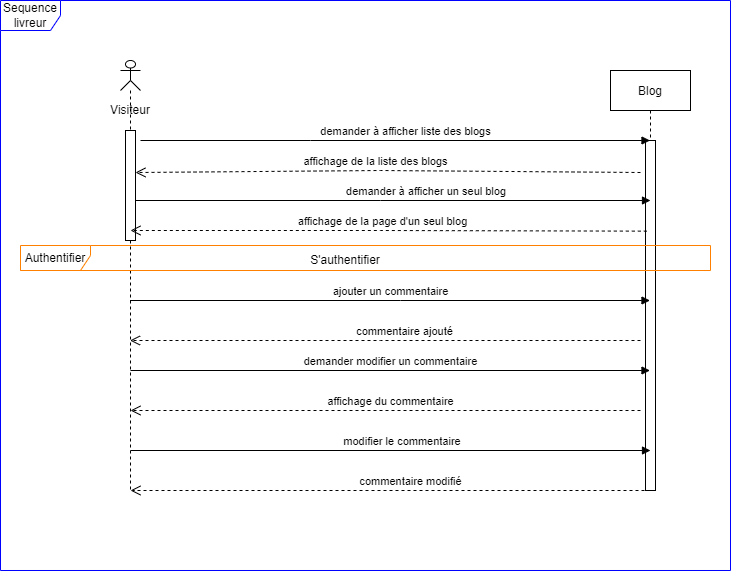

The diagram above was exported from draw.io. Its source (the exported page's mxGraphModel, read from the mxfile embedded in the PNG):
<mxGraphModel dx="1007" dy="1511" grid="1" gridSize="10" guides="1" tooltips="1" connect="1" arrows="1" fold="1" page="1" pageScale="1" pageWidth="850" pageHeight="1100" math="0" shadow="0">
  <root>
    <mxCell id="0" />
    <mxCell id="1" parent="0" />
    <mxCell id="3nuBFxr9cyL0pnOWT2aG-5" value="Blog" style="shape=umlLifeline;perimeter=lifelinePerimeter;container=1;collapsible=0;recursiveResize=0;rounded=0;shadow=0;strokeWidth=1;" parent="1" vertex="1">
      <mxGeometry x="640" y="20" width="80" height="420" as="geometry" />
    </mxCell>
    <mxCell id="3nuBFxr9cyL0pnOWT2aG-6" value="" style="points=[];perimeter=orthogonalPerimeter;rounded=0;shadow=0;strokeWidth=1;" parent="3nuBFxr9cyL0pnOWT2aG-5" vertex="1">
      <mxGeometry x="35" y="70" width="10" height="350" as="geometry" />
    </mxCell>
    <mxCell id="yuYbC-gx7rDcPaVgRjnB-5" value="Visiteur" style="shape=umlLifeline;participant=umlActor;perimeter=lifelinePerimeter;whiteSpace=wrap;html=1;container=1;collapsible=0;recursiveResize=0;verticalAlign=top;spacingTop=36;outlineConnect=0;size=30;" parent="1" vertex="1">
      <mxGeometry x="150" y="10" width="20" height="430" as="geometry" />
    </mxCell>
    <mxCell id="yuYbC-gx7rDcPaVgRjnB-14" value="" style="html=1;points=[];perimeter=orthogonalPerimeter;" parent="yuYbC-gx7rDcPaVgRjnB-5" vertex="1">
      <mxGeometry x="5" y="70" width="10" height="110" as="geometry" />
    </mxCell>
    <mxCell id="yuYbC-gx7rDcPaVgRjnB-28" value="&amp;nbsp;demander à afficher un seul blog" style="html=1;verticalAlign=bottom;endArrow=block;rounded=0;" parent="1" source="yuYbC-gx7rDcPaVgRjnB-14" edge="1">
      <mxGeometry x="0.1173" width="80" relative="1" as="geometry">
        <mxPoint x="170" y="150" as="sourcePoint" />
        <mxPoint x="680" y="150" as="targetPoint" />
        <Array as="points">
          <mxPoint x="410" y="150" />
        </Array>
        <mxPoint x="1" as="offset" />
      </mxGeometry>
    </mxCell>
    <mxCell id="ckNGNwnqtWE-IBltrma2-4" value="demander à afficher liste des blogs" style="html=1;verticalAlign=bottom;endArrow=block;rounded=0;" parent="1" target="3nuBFxr9cyL0pnOWT2aG-5" edge="1">
      <mxGeometry x="0.0404" width="80" relative="1" as="geometry">
        <mxPoint x="170" y="90" as="sourcePoint" />
        <mxPoint x="670" y="220" as="targetPoint" />
        <Array as="points">
          <mxPoint x="340" y="90" />
        </Array>
        <mxPoint as="offset" />
      </mxGeometry>
    </mxCell>
    <mxCell id="ckNGNwnqtWE-IBltrma2-8" value="affichage de la page d'un seul blog" style="html=1;verticalAlign=bottom;endArrow=open;dashed=1;endSize=8;rounded=0;exitX=0.133;exitY=0.259;exitDx=0;exitDy=0;exitPerimeter=0;" parent="1" edge="1" source="3nuBFxr9cyL0pnOWT2aG-6">
      <mxGeometry x="0.0231" relative="1" as="geometry">
        <mxPoint x="670" y="180" as="sourcePoint" />
        <mxPoint x="160" y="180" as="targetPoint" />
        <Array as="points">
          <mxPoint x="410" y="180" />
        </Array>
        <mxPoint as="offset" />
      </mxGeometry>
    </mxCell>
    <mxCell id="ckNGNwnqtWE-IBltrma2-6" value="affichage de la liste des blogs" style="html=1;verticalAlign=bottom;endArrow=open;dashed=1;endSize=8;rounded=0;entryX=1;entryY=0.382;entryDx=0;entryDy=0;entryPerimeter=0;" parent="1" target="yuYbC-gx7rDcPaVgRjnB-14" edge="1">
      <mxGeometry x="0.0483" relative="1" as="geometry">
        <mxPoint x="670" y="122" as="sourcePoint" />
        <mxPoint x="170" y="120" as="targetPoint" />
        <Array as="points">
          <mxPoint x="410" y="120" />
        </Array>
        <mxPoint as="offset" />
      </mxGeometry>
    </mxCell>
    <mxCell id="v5n30XBrdAajOq0jMBU9-1" value="" style="html=1;verticalAlign=bottom;endArrow=none;dashed=1;endSize=8;rounded=0;" parent="1" edge="1">
      <mxGeometry relative="1" as="geometry">
        <mxPoint x="740" y="280" as="sourcePoint" />
        <mxPoint x="740" y="280" as="targetPoint" />
        <Array as="points">
          <mxPoint x="740" y="280" />
        </Array>
      </mxGeometry>
    </mxCell>
    <mxCell id="HVpk1jmi6CK9qdIINzlB-1" value="ajouter un commentaire" style="html=1;verticalAlign=bottom;endArrow=block;rounded=0;" edge="1" parent="1" source="yuYbC-gx7rDcPaVgRjnB-5" target="3nuBFxr9cyL0pnOWT2aG-5">
      <mxGeometry width="80" relative="1" as="geometry">
        <mxPoint x="160" y="360" as="sourcePoint" />
        <mxPoint x="680" y="360" as="targetPoint" />
        <Array as="points">
          <mxPoint x="430" y="250" />
        </Array>
        <mxPoint as="offset" />
      </mxGeometry>
    </mxCell>
    <mxCell id="HVpk1jmi6CK9qdIINzlB-2" value="commentaire ajouté" style="html=1;verticalAlign=bottom;endArrow=open;dashed=1;endSize=8;rounded=0;" edge="1" parent="1" target="yuYbC-gx7rDcPaVgRjnB-5">
      <mxGeometry x="-0.0769" relative="1" as="geometry">
        <mxPoint x="670" y="290" as="sourcePoint" />
        <mxPoint x="160" y="400" as="targetPoint" />
        <Array as="points">
          <mxPoint x="410" y="290" />
        </Array>
        <mxPoint as="offset" />
      </mxGeometry>
    </mxCell>
    <mxCell id="HVpk1jmi6CK9qdIINzlB-3" value="Authentifier" style="shape=umlFrame;whiteSpace=wrap;html=1;width=70;height=30;strokeColor=#FF8000;" vertex="1" parent="1">
      <mxGeometry x="50" y="195" width="690" height="25" as="geometry" />
    </mxCell>
    <mxCell id="HVpk1jmi6CK9qdIINzlB-4" value="S'authentifier" style="text;html=1;strokeColor=none;fillColor=none;align=center;verticalAlign=middle;whiteSpace=wrap;rounded=0;" vertex="1" parent="1">
      <mxGeometry x="345" y="195" width="60" height="30" as="geometry" />
    </mxCell>
    <mxCell id="HVpk1jmi6CK9qdIINzlB-5" value="demander modifier un commentaire" style="html=1;verticalAlign=bottom;endArrow=block;rounded=0;" edge="1" parent="1" target="3nuBFxr9cyL0pnOWT2aG-5">
      <mxGeometry x="0.001" width="80" relative="1" as="geometry">
        <mxPoint x="160" y="320" as="sourcePoint" />
        <mxPoint x="240" y="320" as="targetPoint" />
        <mxPoint as="offset" />
      </mxGeometry>
    </mxCell>
    <mxCell id="HVpk1jmi6CK9qdIINzlB-6" value="affichage du commentaire" style="html=1;verticalAlign=bottom;endArrow=open;dashed=1;endSize=8;rounded=0;" edge="1" parent="1">
      <mxGeometry x="-0.0196" relative="1" as="geometry">
        <mxPoint x="670" y="360" as="sourcePoint" />
        <mxPoint x="160" y="360" as="targetPoint" />
        <mxPoint as="offset" />
      </mxGeometry>
    </mxCell>
    <mxCell id="HVpk1jmi6CK9qdIINzlB-7" value="&amp;nbsp;modifier le commentaire" style="html=1;verticalAlign=bottom;endArrow=block;rounded=0;" edge="1" parent="1">
      <mxGeometry x="0.0385" width="80" relative="1" as="geometry">
        <mxPoint x="160" y="400" as="sourcePoint" />
        <mxPoint x="680" y="400" as="targetPoint" />
        <mxPoint as="offset" />
      </mxGeometry>
    </mxCell>
    <mxCell id="HVpk1jmi6CK9qdIINzlB-8" value="commentaire modifié" style="html=1;verticalAlign=bottom;endArrow=open;dashed=1;endSize=8;rounded=0;" edge="1" parent="1">
      <mxGeometry x="-0.0769" relative="1" as="geometry">
        <mxPoint x="680" y="440" as="sourcePoint" />
        <mxPoint x="160" y="440" as="targetPoint" />
        <mxPoint as="offset" />
      </mxGeometry>
    </mxCell>
    <mxCell id="HVpk1jmi6CK9qdIINzlB-10" value="Sequence livreur" style="shape=umlFrame;whiteSpace=wrap;html=1;strokeColor=#0000FF;" vertex="1" parent="1">
      <mxGeometry x="30" y="-50" width="730" height="570" as="geometry" />
    </mxCell>
  </root>
</mxGraphModel>